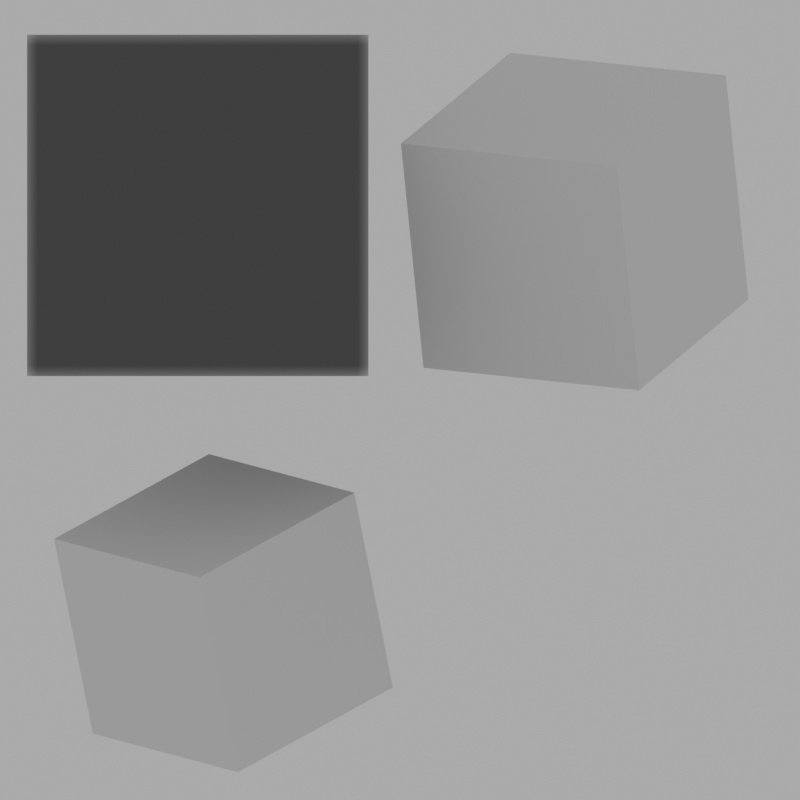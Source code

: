# Source: openvdb_bounds.blend  (saved by Blender 5.2.8; exported with 4.5.12 LTS)
import bpy
from mathutils import Matrix  # noqa: F401  (used for matrix-valued properties, if any)

bpy.ops.wm.read_factory_settings(use_empty=True)
scene = bpy.context.scene
scene.name = 'Scene'

# ---- collections
col_collection = bpy.data.collections.new('Collection'); scene.collection.children.link(col_collection)

# ---- materials (node trees are filled in below, after node groups)
mat_volume = bpy.data.materials.new('Volume')
mat_volume_bounds = bpy.data.materials.new('Volume Bounds')

# ---- node groups
ng_geometry_nodes = bpy.data.node_groups.new('Geometry Nodes', 'GeometryNodeTree')
_s = ng_geometry_nodes.interface.new_socket(name='Geometry', in_out='OUTPUT', socket_type='NodeSocketGeometry')
_s = ng_geometry_nodes.interface.new_socket(name='Geometry', in_out='INPUT', socket_type='NodeSocketGeometry')
ng_geometry_nodes.is_modifier = True
_N = ng_geometry_nodes.nodes; _L = ng_geometry_nodes.links
n0 = _N.new('NodeGroupOutput'); n0.name = 'Group Output'; n0.location = (745, -8)
n1 = _N.new('GeometryNodeVolumeCube'); n1.name = 'Volume Cube'; n1.location = (-66, -59)
n1.inputs[4].default_value = 16
n1.inputs[5].default_value = 16
n1.inputs[6].default_value = 16
n2 = _N.new('GeometryNodeJoinGeometry'); n2.name = 'Join Geometry'; n2.location = (518, -31)
n3 = _N.new('GeometryNodeSetMaterial'); n3.name = 'Set Material'; n3.location = (152, 7)
n3.inputs[2].default_value = mat_volume
n4 = _N.new('GeometryNodeTransform'); n4.name = 'Transform Geometry'; n4.location = (338, 10)
_L.new(n4.outputs[0], n2.inputs[0])
_L.new(n2.outputs[0], n0.inputs[0])
_L.new(n1.outputs[0], n3.inputs[0])
_L.new(n3.outputs[0], n4.inputs[0])
n0.is_active_output = True
ng_negative_scale_001 = bpy.data.node_groups.new('Negative Scale.001', 'GeometryNodeTree')
_s = ng_negative_scale_001.interface.new_socket(name='Geometry', in_out='OUTPUT', socket_type='NodeSocketGeometry')
_s = ng_negative_scale_001.interface.new_socket(name='Geometry', in_out='INPUT', socket_type='NodeSocketGeometry')
ng_negative_scale_001.is_modifier = True
_N = ng_negative_scale_001.nodes; _L = ng_negative_scale_001.links
n0 = _N.new('NodeGroupOutput'); n0.name = 'Group Output'; n0.location = (745, -8)
n1 = _N.new('GeometryNodeVolumeCube'); n1.name = 'Volume Cube'; n1.location = (-66, -59)
n1.inputs[4].default_value = 16
n1.inputs[5].default_value = 16
n1.inputs[6].default_value = 16
n2 = _N.new('GeometryNodeJoinGeometry'); n2.name = 'Join Geometry'; n2.location = (518, -31)
n3 = _N.new('GeometryNodeSetMaterial'); n3.name = 'Set Material'; n3.location = (152, 7)
n3.inputs[2].default_value = mat_volume_bounds
n4 = _N.new('GeometryNodeTransform'); n4.name = 'Transform Geometry'; n4.location = (338, 10)
n4.inputs[3].default_value = (-1.0, 1.0, 1.0)
_L.new(n4.outputs[0], n2.inputs[0])
_L.new(n2.outputs[0], n0.inputs[0])
_L.new(n1.outputs[0], n3.inputs[0])
_L.new(n3.outputs[0], n4.inputs[0])
n0.is_active_output = True
ng_geometry_nodes_001 = bpy.data.node_groups.new('Geometry Nodes.001', 'GeometryNodeTree')
_s = ng_geometry_nodes_001.interface.new_socket(name='Geometry', in_out='OUTPUT', socket_type='NodeSocketGeometry')
_s = ng_geometry_nodes_001.interface.new_socket(name='Geometry', in_out='INPUT', socket_type='NodeSocketGeometry')
ng_geometry_nodes_001.is_modifier = True
_N = ng_geometry_nodes_001.nodes; _L = ng_geometry_nodes_001.links
n0 = _N.new('NodeGroupOutput'); n0.name = 'Group Output'; n0.location = (745, -8)
n1 = _N.new('GeometryNodeVolumeCube'); n1.name = 'Volume Cube'; n1.location = (-66, -59)
n1.inputs[4].default_value = 16
n1.inputs[5].default_value = 16
n1.inputs[6].default_value = 16
n2 = _N.new('GeometryNodeJoinGeometry'); n2.name = 'Join Geometry'; n2.location = (518, -31)
n3 = _N.new('GeometryNodeSetMaterial'); n3.name = 'Set Material'; n3.location = (152, 7)
n3.inputs[2].default_value = mat_volume_bounds
n4 = _N.new('GeometryNodeTransform'); n4.name = 'Transform Geometry'; n4.location = (338, 10)
_L.new(n4.outputs[0], n2.inputs[0])
_L.new(n2.outputs[0], n0.inputs[0])
_L.new(n1.outputs[0], n3.inputs[0])
_L.new(n3.outputs[0], n4.inputs[0])
n0.is_active_output = True
ng_negative_scale = bpy.data.node_groups.new('Negative Scale', 'GeometryNodeTree')
_s = ng_negative_scale.interface.new_socket(name='Geometry', in_out='OUTPUT', socket_type='NodeSocketGeometry')
_s = ng_negative_scale.interface.new_socket(name='Geometry', in_out='INPUT', socket_type='NodeSocketGeometry')
ng_negative_scale.is_modifier = True
_N = ng_negative_scale.nodes; _L = ng_negative_scale.links
n0 = _N.new('NodeGroupOutput'); n0.name = 'Group Output'; n0.location = (745, -8)
n1 = _N.new('GeometryNodeVolumeCube'); n1.name = 'Volume Cube'; n1.location = (-66, -59)
n1.inputs[4].default_value = 16
n1.inputs[5].default_value = 16
n1.inputs[6].default_value = 16
n2 = _N.new('GeometryNodeJoinGeometry'); n2.name = 'Join Geometry'; n2.location = (518, -31)
n3 = _N.new('GeometryNodeSetMaterial'); n3.name = 'Set Material'; n3.location = (152, 7)
n3.inputs[2].default_value = mat_volume
n4 = _N.new('GeometryNodeTransform'); n4.name = 'Transform Geometry'; n4.location = (338, 10)
n4.inputs[3].default_value = (-1.0, 1.0, 1.0)
_L.new(n4.outputs[0], n2.inputs[0])
_L.new(n2.outputs[0], n0.inputs[0])
_L.new(n1.outputs[0], n3.inputs[0])
_L.new(n3.outputs[0], n4.inputs[0])
n0.is_active_output = True

# ---- material node trees
mat_volume.use_nodes = True; mat_volume.node_tree.nodes.clear()
_N = mat_volume.node_tree.nodes; _L = mat_volume.node_tree.links
n0 = _N.new('ShaderNodeOutputMaterial'); n0.name = 'Material Output'; n0.location = (200, 100)
n1 = _N.new('ShaderNodeVolumePrincipled'); n1.name = 'Principled Volume'; n1.location = (-90, 60)
n1.inputs[0].default_value = (0.0, 0.0, 0.0, 1.0)
_L.new(n1.outputs[0], n0.inputs[1])
n0.is_active_output = True
mat_volume_bounds.use_nodes = True; mat_volume_bounds.node_tree.nodes.clear()
_N = mat_volume_bounds.node_tree.nodes; _L = mat_volume_bounds.node_tree.links
n0 = _N.new('ShaderNodeOutputMaterial'); n0.name = 'Material Output'; n0.location = (200, 100)
n1 = _N.new('ShaderNodeVolumePrincipled'); n1.name = 'Principled Volume'; n1.location = (-90, 60)
n1.inputs[0].default_value = (0.0, 0.0, 0.0, 1.0)
n2 = _N.new('ShaderNodeBsdfDiffuse'); n2.name = 'Diffuse BSDF'; n2.location = (0, 100)
_L.new(n1.outputs[0], n0.inputs[1])
_L.new(n2.outputs[0], n0.inputs[0])
n0.is_active_output = True

# ---- world
world_world = bpy.data.worlds.new('World'); scene.world = world_world
world_world.use_nodes = True; world_world.node_tree.nodes.clear()
_N = world_world.node_tree.nodes; _L = world_world.node_tree.links
n0 = _N.new('ShaderNodeOutputWorld'); n0.name = 'World Output'; n0.location = (300, 300)
n1 = _N.new('ShaderNodeBackground'); n1.name = 'Background'; n1.location = (10, 300)
n1.inputs[0].default_value = (0.4034, 0.4034, 0.4034, 1.0)
_L.new(n1.outputs[0], n0.inputs[0])
n0.is_active_output = True
world_world.color = (0.05088, 0.05088, 0.05088)
world_world.sun_shadow_jitter_overblur = 0.0

# ---- cameras
cam_camera = bpy.data.cameras.new('Camera')
cam_camera.type = 'ORTHO'
cam_camera.ortho_scale = 5.0

# ---- meshes
me_cube = bpy.data.meshes.new('Cube')
me_cube.from_pydata([(1.0, 1.0, 1.0), (1.0, 1.0, -1.0), (1.0, -1.0, 1.0), (1.0, -1.0, -1.0), (-1.0, 1.0, 1.0), (-1.0, 1.0, -1.0), (-1.0, -1.0, 1.0), (-1.0, -1.0, -1.0)], [], [(0, 4, 6, 2), (3, 2, 6, 7), (7, 6, 4, 5), (5, 1, 3, 7), (1, 0, 2, 3), (5, 4, 0, 1)])
_uv = me_cube.uv_layers.new(name='UVMap')
_uv.uv.foreach_set('vector', [0.625, 0.5, 0.875, 0.5, 0.875, 0.75, 0.625, 0.75, 0.375, 0.75, 0.625, 0.75, 0.625, 1.0, 0.375, 1.0, 0.375, 0.0, 0.625, 0.0, 0.625, 0.25, 0.375, 0.25, 0.125, 0.5, 0.375, 0.5, 0.375, 0.75, 0.125, 0.75, 0.375, 0.5, 0.625, 0.5, 0.625, 0.75, 0.375, 0.75, 0.375, 0.25, 0.625, 0.25, 0.625, 0.5, 0.375, 0.5])
me_cube.materials.append(mat_volume)
me_cube.use_mirror_vertex_groups = False
me_cube.update()
me_cube_001 = bpy.data.meshes.new('Cube.001')
me_cube_001.from_pydata([(1.0, 1.0, 1.0), (1.0, 1.0, -1.0), (1.0, -1.0, 1.0), (1.0, -1.0, -1.0), (-1.0, 1.0, 1.0), (-1.0, 1.0, -1.0), (-1.0, -1.0, 1.0), (-1.0, -1.0, -1.0)], [], [(0, 4, 6, 2), (3, 2, 6, 7), (7, 6, 4, 5), (5, 1, 3, 7), (1, 0, 2, 3), (5, 4, 0, 1)])
_uv = me_cube_001.uv_layers.new(name='UVMap')
_uv.uv.foreach_set('vector', [0.625, 0.5, 0.875, 0.5, 0.875, 0.75, 0.625, 0.75, 0.375, 0.75, 0.625, 0.75, 0.625, 1.0, 0.375, 1.0, 0.375, 0.0, 0.625, 0.0, 0.625, 0.25, 0.375, 0.25, 0.125, 0.5, 0.375, 0.5, 0.375, 0.75, 0.125, 0.75, 0.375, 0.5, 0.625, 0.5, 0.625, 0.75, 0.375, 0.75, 0.375, 0.25, 0.625, 0.25, 0.625, 0.5, 0.375, 0.5])
me_cube_001.materials.append(mat_volume_bounds)
me_cube_001.use_mirror_vertex_groups = False
me_cube_001.update()
me_cube_003 = bpy.data.meshes.new('Cube.003')
me_cube_003.from_pydata([(1.0, 1.0, 1.0), (1.0, 1.0, -1.0), (1.0, -1.0, 1.0), (1.0, -1.0, -1.0), (-1.0, 1.0, 1.0), (-1.0, 1.0, -1.0), (-1.0, -1.0, 1.0), (-1.0, -1.0, -1.0)], [], [(0, 4, 6, 2), (3, 2, 6, 7), (7, 6, 4, 5), (5, 1, 3, 7), (1, 0, 2, 3), (5, 4, 0, 1)])
_uv = me_cube_003.uv_layers.new(name='UVMap')
_uv.uv.foreach_set('vector', [0.625, 0.5, 0.875, 0.5, 0.875, 0.75, 0.625, 0.75, 0.375, 0.75, 0.625, 0.75, 0.625, 1.0, 0.375, 1.0, 0.375, 0.0, 0.625, 0.0, 0.625, 0.25, 0.375, 0.25, 0.125, 0.5, 0.375, 0.5, 0.375, 0.75, 0.125, 0.75, 0.375, 0.5, 0.625, 0.5, 0.625, 0.75, 0.375, 0.75, 0.375, 0.25, 0.625, 0.25, 0.625, 0.5, 0.375, 0.5])
me_cube_003.materials.append(mat_volume_bounds)
me_cube_003.use_mirror_vertex_groups = False
me_cube_003.update()
me_cube_002 = bpy.data.meshes.new('Cube.002')
me_cube_002.from_pydata([(1.0, 1.0, 1.0), (1.0, 1.0, -1.0), (1.0, -1.0, 1.0), (1.0, -1.0, -1.0), (-1.0, 1.0, 1.0), (-1.0, 1.0, -1.0), (-1.0, -1.0, 1.0), (-1.0, -1.0, -1.0)], [], [(0, 4, 6, 2), (3, 2, 6, 7), (7, 6, 4, 5), (5, 1, 3, 7), (1, 0, 2, 3), (5, 4, 0, 1)])
_uv = me_cube_002.uv_layers.new(name='UVMap')
_uv.uv.foreach_set('vector', [0.625, 0.5, 0.875, 0.5, 0.875, 0.75, 0.625, 0.75, 0.375, 0.75, 0.625, 0.75, 0.625, 1.0, 0.375, 1.0, 0.375, 0.0, 0.625, 0.0, 0.625, 0.25, 0.375, 0.25, 0.125, 0.5, 0.375, 0.5, 0.375, 0.75, 0.125, 0.75, 0.375, 0.5, 0.625, 0.5, 0.625, 0.75, 0.375, 0.75, 0.375, 0.25, 0.625, 0.25, 0.625, 0.5, 0.375, 0.5])
me_cube_002.materials.append(mat_volume)
me_cube_002.use_mirror_vertex_groups = False
me_cube_002.update()

# ---- objects
ob_positive_scale = bpy.data.objects.new('Positive Scale', me_cube)
ob_camera = bpy.data.objects.new('Camera', cam_camera)
ob_negative_scale_bounds = bpy.data.objects.new('Negative Scale Bounds', me_cube_001)
ob_positive_scale_bounds = bpy.data.objects.new('Positive Scale Bounds', me_cube_003)
ob_negative_scale = bpy.data.objects.new('Negative Scale', me_cube_002)

# ---- transforms, parenting, visibility, modifiers, constraints
ob_positive_scale.location = (-1.265, -9.473e-09, 1.217)
ob_positive_scale.lock_rotations_4d = False
ob_positive_scale.empty_display_type = 'ARROWS'
ob_positive_scale.lineart.crease_threshold = 0.0
_m = ob_positive_scale.modifiers.new('GeometryNodes', 'NODES')
_m.node_group = ng_geometry_nodes
ob_camera.location = (0.0, -8.0, 0.0)
ob_camera.rotation_euler = (1.571, 0.0, 0.0)
ob_negative_scale_bounds.location = (-1.104, 1.019e-07, -1.331)
ob_negative_scale_bounds.rotation_euler = (0.4107, 0.1798, -0.817)
ob_negative_scale_bounds.scale = (0.6324, 0.6324, 0.6324)
ob_negative_scale_bounds.lock_rotations_4d = False
ob_negative_scale_bounds.empty_display_type = 'ARROWS'
ob_negative_scale_bounds.lineart.crease_threshold = 0.0
_m = ob_negative_scale_bounds.modifiers.new('GeometryNodes', 'NODES')
_m.node_group = ng_negative_scale_001
ob_positive_scale_bounds.location = (1.091, -5.059e-09, 1.116)
ob_positive_scale_bounds.rotation_euler = (0.3856, 0.09305, -0.4682)
ob_positive_scale_bounds.scale = (0.7115, 0.7115, 0.7115)
ob_positive_scale_bounds.lock_rotations_4d = False
ob_positive_scale_bounds.empty_display_type = 'ARROWS'
ob_positive_scale_bounds.lineart.crease_threshold = 0.0
_m = ob_positive_scale_bounds.modifiers.new('GeometryNodes', 'NODES')
_m.node_group = ng_geometry_nodes_001
ob_negative_scale.location = (1.275, 0.008852, -1.282)
ob_negative_scale.lock_rotations_4d = False
ob_negative_scale.empty_display_type = 'ARROWS'
ob_negative_scale.lineart.crease_threshold = 0.0
_m = ob_negative_scale.modifiers.new('GeometryNodes', 'NODES')
_m.node_group = ng_negative_scale

# ---- collection membership
col_collection.objects.link(ob_positive_scale)
col_collection.objects.link(ob_camera)
col_collection.objects.link(ob_negative_scale_bounds)
col_collection.objects.link(ob_positive_scale_bounds)
col_collection.objects.link(ob_negative_scale)

# ---- scene / render settings (as saved in the file)
scene.camera = ob_camera
scene.frame_start = 1; scene.frame_end = 250; scene.frame_set(1)
scene.render.engine = 'CYCLES'
scene.render.resolution_x = 128
scene.render.resolution_y = 128
scene.render.bake_bias = 0.0
scene.render.bake_samples = 0
scene.cycles.use_denoising = False
scene.cycles.samples = 16
scene.cycles.max_bounces = 0
scene.cycles.diffuse_bounces = 0
scene.cycles.glossy_bounces = 0
scene.cycles.transmission_bounces = 0
scene.view_settings.view_transform = 'Standard'
bpy.context.view_layer.update()
